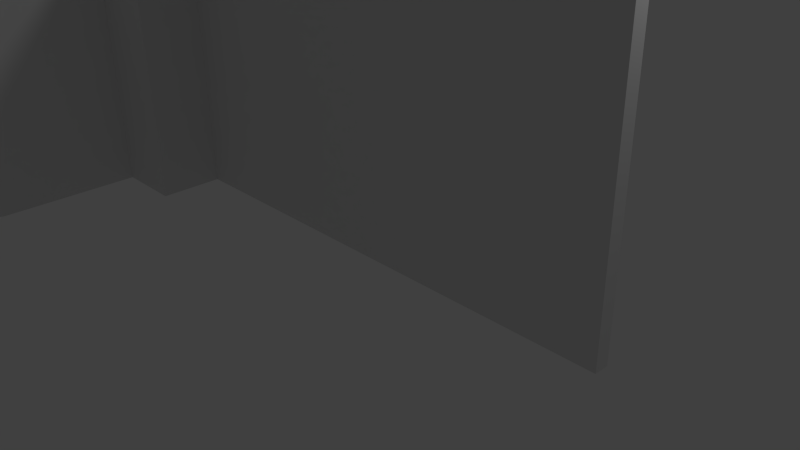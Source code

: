 # Source: FenceCaveEntrance.blend  (saved by Blender 2.70.0; exported with 4.5.12 LTS)
import bpy
from mathutils import Matrix  # noqa: F401  (used for matrix-valued properties, if any)

bpy.ops.wm.read_factory_settings(use_empty=True)
scene = bpy.context.scene
scene.name = 'Scene'

# ---- collections
col_collection_1 = bpy.data.collections.new('Collection 1'); scene.collection.children.link(col_collection_1)

# ---- materials (node trees are filled in below, after node groups)
mat_fence = bpy.data.materials.new('Fence')
mat_fence.alpha_threshold = 0.0
mat_fence.use_transparent_shadow = False
mat_fence.roughness = 0.5
mat_fence.line_color = (0.0, 0.0, 0.0, 1.0)
mat_post = bpy.data.materials.new('Post')
mat_post.alpha_threshold = 0.0
mat_post.use_transparent_shadow = False
mat_post.roughness = 0.5
mat_post.line_color = (0.0, 0.0, 0.0, 1.0)

# ---- material node trees

# ---- world
world_world = bpy.data.worlds.new('World'); scene.world = world_world
world_world.color = (0.05088, 0.05088, 0.05088)
world_world.use_sun_shadow = False
world_world.sun_shadow_jitter_overblur = 0.0
world_world.cycles.sampling_method = 'MANUAL'
world_world.cycles.sample_map_resolution = 256

# ---- cameras
cam_camera = bpy.data.cameras.new('Camera')
cam_camera.clip_end = 100.0
cam_camera.lens = 35.0
cam_camera.sensor_width = 32.0
cam_camera.sensor_height = 18.0
cam_camera.ortho_scale = 7.314
cam_camera.dof.focus_distance = 0.0
cam_camera.dof.aperture_fstop = 128.0

# ---- lights
light_lamp = bpy.data.lights.new('Lamp', 'POINT')
light_lamp.transmission_factor = 0.0
light_lamp.cutoff_distance = 30.0
light_lamp.energy = 100.0
light_lamp.shadow_buffer_clip_start = 1.001
light_lamp.shadow_soft_size = 0.1
light_lamp.shadow_maximum_resolution = 0.006
light_lamp.use_absolute_resolution = True
light_lamp.cycles.use_multiple_importance_sampling = False

# ---- meshes
me_cube_001 = bpy.data.meshes.new('Cube.001')
me_cube_001.from_pydata([(-3.5, -0.1, 4.6), (-3.5, 0.1, 4.6), (-3.4, 0.1, 4.6), (-3.4, -0.1, 4.6), (-3.5, -0.1, 4.7), (-3.5, 0.1, 4.7), (-3.4, 0.1, 4.7), (-3.4, -0.1, 4.7)], [], [(4, 5, 1, 0), (5, 6, 2, 1), (6, 7, 3, 2), (7, 4, 0, 3), (0, 1, 2, 3), (7, 6, 5, 4)])
me_cube_001.materials.append(mat_fence)
me_cube_001.use_remesh_preserve_volume = False
me_cube_001.use_remesh_preserve_attributes = False
me_cube_001.use_mirror_vertex_groups = False
me_cube_001.update()
me_cube = bpy.data.meshes.new('Cube')
me_cube.from_pydata([(-3.5, 1.0, 0.0), (-3.5, -1.0, 0.0), (-4.0, -1.0, 0.0), (-4.0, 1.0, 0.0), (-3.5, 1.0, 5.0), (-3.5, -1.0, 5.0), (-4.0, -1.0, 5.0), (-4.0, 1.0, 5.0), (-3.0, 3.0, 5.0), (-3.0, -3.0, 5.0), (-4.5, -3.0, 5.0), (-4.5, 3.0, 5.0), (-3.0, 3.0, 5.3), (-3.0, -3.0, 5.3), (-4.5, -3.0, 5.3), (-4.5, 3.0, 5.3), (-3.0, 3.0, 5.3), (-3.0, -3.0, 5.3), (-4.5, -3.0, 6.0), (-4.5, 3.0, 6.0), (-4.5, -1.0, -4.768e-08), (-4.5, 1.0, -4.768e-08), (-4.5, -1.0, 5.0), (-4.5, 1.0, 5.0), (-4.5, -3.0, -4.768e-08), (-4.5, 3.0, -4.768e-08), (-5.0, 4.0, -4.768e-08), (-5.0, 4.0, 7.0), (-5.0, -4.0, 7.0), (-5.0, -4.0, -4.768e-08), (-9.0, 4.0, -1.158e-07), (-9.0, 4.0, 7.0), (-9.0, -4.0, 7.0), (-9.0, -4.0, -1.158e-07), (-4.0, 5.0, 7.0), (-4.0, -5.0, 7.0), (-9.0, 5.0, 7.0), (-9.0, -5.0, 7.0), (-4.0, 5.0, 7.5), (-4.0, -5.0, 7.5), (-9.0, 5.0, 7.5), (-9.0, -5.0, 7.5), (-5.0, 2.4, 7.0), (-5.0, 0.8, 7.0), (-5.0, -0.8, 7.0), (-5.0, -2.4, 7.0), (-5.0, 2.4, -4.768e-08), (-5.0, 0.8, -4.768e-08), (-5.0, -0.8, -4.768e-08), (-5.0, -2.4, -4.768e-08), (-9.0, 2.4, 7.0), (-9.0, 0.8, 7.0), (-9.0, -0.8, 7.0), (-9.0, -2.4, 7.0), (-9.0, 2.4, -1.158e-07), (-9.0, 0.8, -1.158e-07), (-9.0, -0.8, -1.158e-07), (-9.0, -2.4, -1.158e-07), (-4.0, 3.0, 7.0), (-4.0, 1.0, 7.0), (-4.0, -1.0, 7.0), (-4.0, -3.0, 7.0), (-9.0, 3.0, 7.0), (-9.0, 1.0, 7.0), (-9.0, -1.0, 7.0), (-9.0, -3.0, 7.0), (-4.0, 3.0, 7.5), (-4.0, 1.0, 7.5), (-4.0, -1.0, 7.5), (-4.0, -3.0, 7.5), (-9.0, 3.0, 7.5), (-9.0, 1.0, 7.5), (-9.0, -1.0, 7.5), (-9.0, -3.0, 7.5), (-4.5, -1.5, 8.0), (-4.5, -2.5, 8.0), (-9.0, -1.5, 8.0), (-9.0, -2.5, 8.0), (-4.5, 2.5, 8.0), (-4.5, 1.5, 8.0), (-9.0, 2.5, 8.0), (-9.0, 1.5, 8.0), (-4.5, -1.5, 15.0), (-4.5, -2.5, 15.0), (-9.0, -1.5, 15.0), (-9.0, -2.5, 15.0), (-4.5, 2.5, 15.0), (-4.5, 1.5, 15.0), (-9.0, 2.5, 15.0), (-9.0, 1.5, 15.0), (-3.5, 9.537e-07, 15.0), (-3.5, -4.0, 15.0), (-9.0, 9.537e-07, 15.0), (-9.0, -4.0, 15.0), (-3.5, 4.0, 15.0), (-3.5, 7.153e-07, 15.0), (-9.0, 4.0, 15.0), (-9.0, 7.153e-07, 15.0), (-3.5, 9.537e-07, 16.0), (-3.5, -4.0, 16.0), (-9.0, 9.537e-07, 16.0), (-9.0, -4.0, 16.0), (-3.5, 4.0, 16.0), (-3.5, 7.153e-07, 16.0), (-9.0, 4.0, 16.0), (-9.0, 7.153e-07, 16.0), (-4.5, -1.5, 16.0), (-4.5, -2.5, 16.0), (-9.0, -1.5, 16.0), (-9.0, -2.5, 16.0), (-4.5, 2.5, 16.0), (-4.5, 1.5, 16.0), (-9.0, 2.5, 16.0), (-9.0, 1.5, 16.0), (-4.5, -1.5, 23.0), (-4.5, -2.5, 23.0), (-9.0, -1.5, 23.0), (-9.0, -2.5, 23.0), (-4.5, 2.5, 23.0), (-4.5, 1.5, 23.0), (-9.0, 2.5, 23.0), (-9.0, 1.5, 23.0), (-3.5, 9.537e-07, 23.0), (-3.5, -4.0, 23.0), (-9.0, 9.537e-07, 23.0), (-9.0, -4.0, 23.0), (-3.5, 4.0, 23.0), (-3.5, 7.153e-07, 23.0), (-9.0, 4.0, 23.0), (-9.0, 7.153e-07, 23.0), (-3.5, 9.537e-07, 24.0), (-3.5, -4.0, 24.0), (-9.0, 9.537e-07, 24.0), (-9.0, -4.0, 24.0), (-3.5, 4.0, 24.0), (-3.5, 7.153e-07, 24.0), (-9.0, 4.0, 24.0), (-9.0, 7.153e-07, 24.0), (-3.5, -1.5, 24.0), (-3.5, -2.5, 24.0), (-9.0, -1.5, 24.0), (-9.0, -2.5, 24.0), (-3.5, 2.5, 24.0), (-3.5, 1.5, 24.0), (-9.0, 2.5, 24.0), (-9.0, 1.5, 24.0), (-8.0, -1.5, 28.0), (-8.0, -2.5, 28.0), (-9.3, -1.5, 28.0), (-9.3, -2.5, 28.0), (-8.0, 2.5, 28.0), (-8.0, 1.5, 28.0), (-9.3, 2.5, 28.0), (-9.3, 1.5, 28.0), (-8.0, 9.537e-07, 27.0), (-8.0, -3.5, 27.0), (-9.3, 9.537e-07, 27.0), (-9.3, -3.5, 27.0), (-8.0, 3.5, 27.0), (-8.0, 7.153e-07, 27.0), (-9.3, 3.5, 27.0), (-9.3, 7.153e-07, 27.0), (-8.0, 9.537e-07, 29.0), (-8.0, -3.5, 29.0), (-9.3, 9.537e-07, 29.0), (-9.3, -3.5, 29.0), (-8.0, 3.5, 29.0), (-8.0, 7.153e-07, 29.0), (-9.3, 3.5, 29.0), (-9.3, 7.153e-07, 29.0), (-8.0, -0.5, 29.0), (-8.0, -2.5, 29.0), (-9.3, -0.5, 29.0), (-9.3, -2.5, 29.0), (-8.0, 2.5, 29.0), (-8.0, 0.5, 29.0), (-9.3, 2.5, 29.0), (-9.3, 0.5, 29.0), (-8.8, -0.5, 30.0), (-8.8, -2.5, 30.0), (-9.3, -0.5, 30.0), (-9.3, -2.5, 30.0), (-8.8, 2.5, 30.0), (-8.8, 0.5, 30.0), (-9.3, 2.5, 30.0), (-9.3, 0.5, 30.0), (-10.5, -0.5, 29.0), (-10.5, 0.5, 29.0), (-10.5, -0.5, 30.0), (-10.5, 0.5, 30.0), (-8.8, -0.5, 32.0), (-8.8, -2.5, 32.0), (-9.3, -0.5, 32.0), (-9.3, -2.5, 32.0), (-8.8, 2.5, 32.0), (-8.8, 0.5, 32.0), (-9.3, 2.5, 32.0), (-9.3, 0.5, 32.0), (-10.5, -0.5, 32.0), (-10.5, 0.5, 32.0), (-9.3, -0.5, 27.0), (-9.3, 0.5, 27.0), (-10.5, -0.5, 27.0), (-10.5, 0.5, 27.0), (-8.8, -0.5, 32.2), (-8.8, -2.5, 32.2), (-9.3, -0.5, 32.2), (-9.3, -2.5, 32.2), (-8.8, 2.5, 32.2), (-8.8, 0.5, 32.2), (-9.3, 2.5, 32.2), (-9.3, 0.5, 32.2), (-11.0, -0.5, 32.0), (-11.0, -2.5, 32.0), (-11.0, 2.5, 32.0), (-11.0, 0.5, 32.0), (-11.0, -0.5, 32.2), (-11.0, -2.5, 32.2), (-11.0, 2.5, 32.2), (-11.0, 0.5, 32.2)], [], [(0, 1, 2, 3), (7, 6, 10, 11), (0, 4, 5, 1), (1, 5, 6, 2), (6, 7, 23, 22), (4, 0, 3, 7), (11, 10, 14, 15), (6, 5, 9, 10), (4, 7, 11, 8), (5, 4, 8, 9), (15, 14, 18, 19), (10, 9, 13, 14), (8, 11, 15, 12), (9, 8, 12, 13), (16, 19, 18, 17), (14, 13, 17, 18), (12, 15, 19, 16), (13, 12, 16, 17), (20, 22, 23, 21), (7, 3, 21, 23), (2, 6, 22, 20), (3, 2, 20, 21), (24, 20, 22, 10), (21, 25, 11, 23), (14, 18, 28), (10, 14, 28), (24, 10, 29), (28, 29, 10), (28, 18, 19, 27, 42, 43, 44, 45), (19, 15, 27), (15, 11, 27), (25, 26, 11), (27, 11, 26), (25, 21, 26), (24, 29, 20), (21, 20, 29), (26, 21, 29, 49, 48, 47, 46), (49, 29, 33, 57), (54, 50, 31, 30), (27, 26, 30, 31), (32, 28, 35, 37), (29, 28, 32, 33), (37, 35, 39, 41), (27, 31, 36, 34), (53, 32, 37, 65), (42, 27, 34, 58), (66, 38, 40, 70), (34, 36, 40, 38), (65, 37, 41, 73), (58, 34, 38, 66), (26, 46, 54, 30), (46, 47, 55, 54), (47, 48, 56, 55), (48, 49, 57, 56), (33, 32, 53, 57), (57, 53, 52, 56), (56, 52, 51, 55), (55, 51, 50, 54), (31, 50, 62, 36), (50, 51, 63, 62), (51, 52, 64, 63), (52, 53, 65, 64), (28, 45, 61, 35), (45, 44, 60, 61), (44, 43, 59, 60), (43, 42, 58, 59), (39, 69, 73, 41), (68, 72, 76, 74), (68, 67, 71, 72), (66, 70, 80, 78), (36, 62, 70, 40), (62, 63, 71, 70), (63, 64, 72, 71), (64, 65, 73, 72), (35, 61, 69, 39), (61, 60, 68, 69), (60, 59, 67, 68), (59, 58, 66, 67), (81, 79, 87, 89), (73, 69, 75, 77), (72, 73, 77, 76), (69, 68, 74, 75), (78, 80, 88, 86), (71, 67, 79, 81), (70, 71, 81, 80), (67, 66, 78, 79), (89, 87, 95, 97), (86, 88, 96, 94), (80, 81, 89, 88), (79, 78, 86, 87), (74, 76, 84, 82), (77, 75, 83, 85), (76, 77, 85, 84), (75, 74, 82, 83), (97, 95, 103, 105), (94, 96, 104, 102), (88, 89, 97, 96), (87, 86, 94, 95), (82, 84, 92, 90), (85, 83, 91, 93), (84, 85, 93, 92), (83, 82, 90, 91), (105, 103, 111, 113), (102, 104, 112, 110), (96, 97, 105, 104), (95, 94, 102, 103), (90, 92, 100, 98), (93, 91, 99, 101), (92, 93, 101, 100), (91, 90, 98, 99), (113, 111, 119, 121), (110, 112, 120, 118), (104, 105, 113, 112), (103, 102, 110, 111), (98, 100, 108, 106), (101, 99, 107, 109), (100, 101, 109, 108), (99, 98, 106, 107), (121, 119, 127, 129), (118, 120, 128, 126), (112, 113, 121, 120), (111, 110, 118, 119), (106, 108, 116, 114), (109, 107, 115, 117), (108, 109, 117, 116), (107, 106, 114, 115), (129, 127, 135, 137), (126, 128, 136, 134), (120, 121, 129, 128), (119, 118, 126, 127), (114, 116, 124, 122), (117, 115, 123, 125), (116, 117, 125, 124), (115, 114, 122, 123), (137, 135, 143, 145), (134, 136, 144, 142), (128, 129, 137, 136), (127, 126, 134, 135), (122, 124, 132, 130), (125, 123, 131, 133), (124, 125, 133, 132), (123, 122, 130, 131), (145, 143, 151, 153), (142, 144, 152, 150), (136, 137, 145, 144), (135, 134, 142, 143), (130, 132, 140, 138), (133, 131, 139, 141), (132, 133, 141, 140), (131, 130, 138, 139), (153, 151, 159, 161), (150, 152, 160, 158), (144, 145, 153, 152), (143, 142, 150, 151), (138, 140, 148, 146), (141, 139, 147, 149), (140, 141, 149, 148), (139, 138, 146, 147), (161, 159, 167, 169), (158, 160, 168, 166), (152, 153, 161, 160), (151, 150, 158, 159), (146, 148, 156, 154), (149, 147, 155, 157), (148, 149, 157, 156), (147, 146, 154, 155), (169, 167, 175, 177), (166, 168, 176, 174), (160, 161, 169, 168), (159, 158, 166, 167), (154, 156, 164, 162), (157, 155, 163, 165), (156, 157, 165, 164), (155, 154, 162, 163), (177, 175, 183, 185), (174, 176, 184, 182), (168, 169, 177, 176), (167, 166, 174, 175), (162, 164, 172, 170), (165, 163, 171, 173), (164, 165, 173, 172), (163, 162, 170, 171), (178, 183, 195, 190), (189, 188, 198, 199), (176, 177, 185, 184), (175, 174, 182, 183), (170, 172, 180, 178), (173, 171, 179, 181), (172, 173, 181, 180), (171, 170, 178, 179), (175, 183, 178, 170), (188, 180, 192, 198), (172, 186, 202, 200), (175, 170, 172, 177), (188, 189, 187, 186), (185, 189, 199, 197), (172, 180, 188, 186), (185, 177, 187, 189), (194, 196, 210, 208), (190, 195, 209, 204), (206, 211, 219, 216), (192, 197, 199, 198), (182, 184, 196, 194), (184, 185, 197, 196), (183, 182, 194, 195), (181, 179, 191, 193), (180, 181, 193, 192), (179, 178, 190, 191), (201, 200, 202, 203), (187, 177, 201, 203), (186, 187, 203, 202), (177, 172, 200, 201), (205, 204, 206, 207), (209, 208, 210, 211), (204, 209, 211, 206), (210, 196, 214, 218), (195, 194, 208, 209), (193, 191, 205, 207), (193, 207, 217, 213), (191, 190, 204, 205), (215, 212, 216, 219), (214, 215, 219, 218), (212, 213, 217, 216), (211, 210, 218, 219), (207, 206, 216, 217), (197, 192, 212, 215), (196, 197, 215, 214), (192, 193, 213, 212)])
me_cube.materials.append(mat_post)
me_cube.use_remesh_preserve_volume = False
me_cube.use_remesh_preserve_attributes = False
me_cube.use_mirror_vertex_groups = False
me_cube.update()

# ---- objects
ob_fence = bpy.data.objects.new('Fence', me_cube_001)
ob_post = bpy.data.objects.new('Post', me_cube)
ob_lamp = bpy.data.objects.new('Lamp', light_lamp)
ob_camera = bpy.data.objects.new('Camera', cam_camera)

# ---- transforms, parenting, visibility, modifiers, constraints
ob_fence.location = (0.0, 0.0, 0.0)
ob_fence.lineart.crease_threshold = 0.0
_m = ob_fence.modifiers.new('Array', 'ARRAY')
_m.count = 70
_m.constant_offset_displace = (0.0, 0.0, 0.0)
_m = ob_fence.modifiers.new('Array.001', 'ARRAY')
_m.count = 47
_m.constant_offset_displace = (0.0, 0.0, 0.0)
_m.relative_offset_displace = (0.0, 0.0, -1.0)
ob_post.location = (0.0, 0.0, 0.0)
ob_post.lock_rotations_4d = False
ob_post.empty_display_type = 'ARROWS'
ob_post.lineart.crease_threshold = 0.0
ob_lamp.location = (4.076, 1.005, 5.904)
ob_lamp.rotation_euler = (0.6503, 0.05522, 1.866)
ob_lamp.lock_rotations_4d = False
ob_lamp.empty_display_type = 'ARROWS'
ob_lamp.color = (0.0, 0.0, 0.0, 0.0)
ob_lamp.lineart.crease_threshold = 0.0
ob_camera.location = (7.481, -6.508, 5.344)
ob_camera.rotation_euler = (1.109, 0.01082, 0.8149)
ob_camera.lock_rotations_4d = False
ob_camera.empty_display_type = 'ARROWS'
ob_camera.color = (0.0, 0.0, 0.0, 0.0)
ob_camera.display_type = 'WIRE'
ob_camera.lineart.crease_threshold = 0.0

# ---- collection membership
col_collection_1.objects.link(ob_fence)
col_collection_1.objects.link(ob_post)
col_collection_1.objects.link(ob_lamp)
col_collection_1.objects.link(ob_camera)

# ---- scene / render settings (as saved in the file)
scene.camera = ob_camera
scene.frame_start = 1; scene.frame_end = 250; scene.frame_set(1)
scene.render.engine = 'BLENDER_EEVEE_NEXT'
scene.render.resolution_percentage = 50
scene.render.dither_intensity = 0.0
scene.cycles.use_denoising = False
scene.cycles.samples = 10
scene.cycles.sampling_pattern = 'TABULATED_SOBOL'
scene.cycles.light_sampling_threshold = 0.0
scene.cycles.use_adaptive_sampling = False
scene.cycles.use_light_tree = False
scene.cycles.blur_glossy = 0.0
scene.cycles.volume_bounces = 1
scene.cycles.pixel_filter_type = 'GAUSSIAN'
scene.cycles.sample_clamp_indirect = 0.0
scene.view_settings.view_transform = 'Standard'
bpy.context.view_layer.update()
